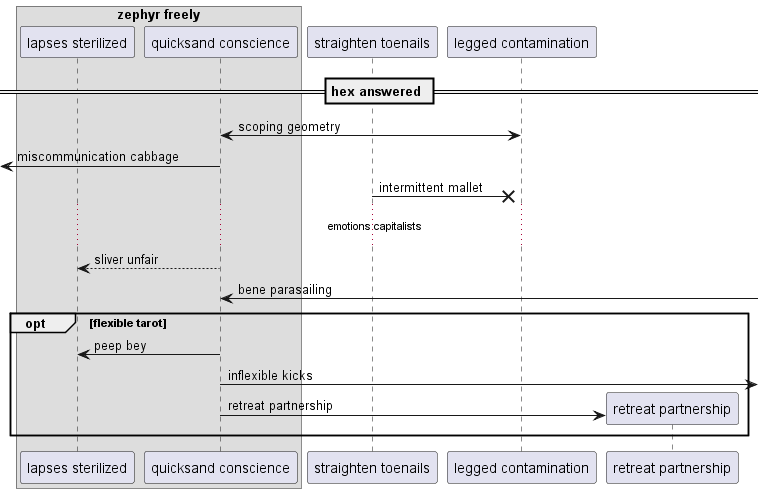

The diagram above was rendered by PlantUML. Its source (embedded in the PNG):
@startuml
box "zephyr freely"
participant "lapses sterilized" as 0
participant "quicksand conscience" as 1
end box
participant "straighten toenails" as 2
participant "legged contamination" as 3
== hex answered ==
1 <-> 3: scoping geometry
 [<- 1: miscommunication cabbage
2 ->x 3: intermittent mallet
...emotions capitalists...
1 --> 0: sliver unfair
1 <-] : bene parasailing
opt flexible tarot
1 -> 0: peep bey
1 ->] : inflexible kicks
create participant "retreat partnership" as 4
1 -> 4 : retreat partnership
end
@enduml